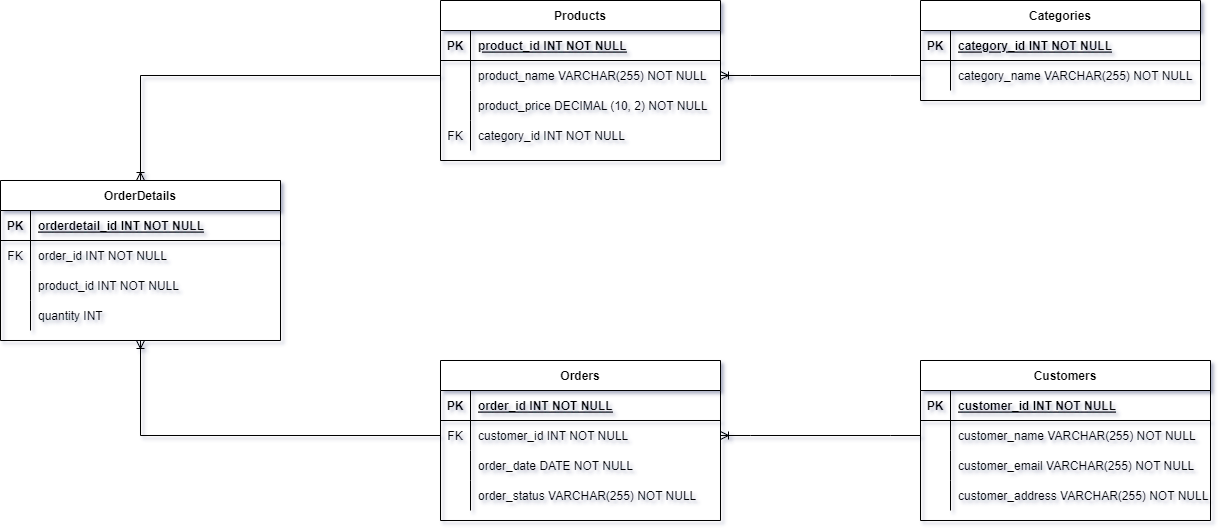

The diagram above was exported from draw.io. Its source (the exported page's mxGraphModel, read from the mxfile embedded in the PNG):
<mxGraphModel dx="1518" dy="669" grid="1" gridSize="10" guides="1" tooltips="1" connect="1" arrows="1" fold="1" page="1" pageScale="1" pageWidth="850" pageHeight="1100" math="0" shadow="0" extFonts="Permanent Marker^https://fonts.googleapis.com/css?family=Permanent+Marker">
  <root>
    <mxCell id="0" />
    <mxCell id="1" parent="0" />
    <mxCell id="C-vyLk0tnHw3VtMMgP7b-2" value="Orders" style="shape=table;startSize=30;container=1;collapsible=1;childLayout=tableLayout;fixedRows=1;rowLines=0;fontStyle=1;align=center;resizeLast=1;" parent="1" vertex="1">
      <mxGeometry x="480" y="690" width="280" height="160" as="geometry" />
    </mxCell>
    <mxCell id="C-vyLk0tnHw3VtMMgP7b-3" value="" style="shape=partialRectangle;collapsible=0;dropTarget=0;pointerEvents=0;fillColor=none;points=[[0,0.5],[1,0.5]];portConstraint=eastwest;top=0;left=0;right=0;bottom=1;" parent="C-vyLk0tnHw3VtMMgP7b-2" vertex="1">
      <mxGeometry y="30" width="280" height="30" as="geometry" />
    </mxCell>
    <mxCell id="C-vyLk0tnHw3VtMMgP7b-4" value="PK" style="shape=partialRectangle;overflow=hidden;connectable=0;fillColor=none;top=0;left=0;bottom=0;right=0;fontStyle=1;" parent="C-vyLk0tnHw3VtMMgP7b-3" vertex="1">
      <mxGeometry width="30" height="30" as="geometry">
        <mxRectangle width="30" height="30" as="alternateBounds" />
      </mxGeometry>
    </mxCell>
    <mxCell id="C-vyLk0tnHw3VtMMgP7b-5" value="order_id INT NOT NULL " style="shape=partialRectangle;overflow=hidden;connectable=0;fillColor=none;top=0;left=0;bottom=0;right=0;align=left;spacingLeft=6;fontStyle=5;" parent="C-vyLk0tnHw3VtMMgP7b-3" vertex="1">
      <mxGeometry x="30" width="250" height="30" as="geometry">
        <mxRectangle width="250" height="30" as="alternateBounds" />
      </mxGeometry>
    </mxCell>
    <mxCell id="C-vyLk0tnHw3VtMMgP7b-6" value="" style="shape=partialRectangle;collapsible=0;dropTarget=0;pointerEvents=0;fillColor=none;points=[[0,0.5],[1,0.5]];portConstraint=eastwest;top=0;left=0;right=0;bottom=0;" parent="C-vyLk0tnHw3VtMMgP7b-2" vertex="1">
      <mxGeometry y="60" width="280" height="30" as="geometry" />
    </mxCell>
    <mxCell id="C-vyLk0tnHw3VtMMgP7b-7" value="FK" style="shape=partialRectangle;overflow=hidden;connectable=0;fillColor=none;top=0;left=0;bottom=0;right=0;" parent="C-vyLk0tnHw3VtMMgP7b-6" vertex="1">
      <mxGeometry width="30" height="30" as="geometry">
        <mxRectangle width="30" height="30" as="alternateBounds" />
      </mxGeometry>
    </mxCell>
    <mxCell id="C-vyLk0tnHw3VtMMgP7b-8" value="customer_id INT NOT NULL" style="shape=partialRectangle;overflow=hidden;connectable=0;fillColor=none;top=0;left=0;bottom=0;right=0;align=left;spacingLeft=6;" parent="C-vyLk0tnHw3VtMMgP7b-6" vertex="1">
      <mxGeometry x="30" width="250" height="30" as="geometry">
        <mxRectangle width="250" height="30" as="alternateBounds" />
      </mxGeometry>
    </mxCell>
    <mxCell id="C-vyLk0tnHw3VtMMgP7b-9" value="" style="shape=partialRectangle;collapsible=0;dropTarget=0;pointerEvents=0;fillColor=none;points=[[0,0.5],[1,0.5]];portConstraint=eastwest;top=0;left=0;right=0;bottom=0;" parent="C-vyLk0tnHw3VtMMgP7b-2" vertex="1">
      <mxGeometry y="90" width="280" height="30" as="geometry" />
    </mxCell>
    <mxCell id="C-vyLk0tnHw3VtMMgP7b-10" value="" style="shape=partialRectangle;overflow=hidden;connectable=0;fillColor=none;top=0;left=0;bottom=0;right=0;" parent="C-vyLk0tnHw3VtMMgP7b-9" vertex="1">
      <mxGeometry width="30" height="30" as="geometry">
        <mxRectangle width="30" height="30" as="alternateBounds" />
      </mxGeometry>
    </mxCell>
    <mxCell id="C-vyLk0tnHw3VtMMgP7b-11" value="order_date DATE NOT NULL" style="shape=partialRectangle;overflow=hidden;connectable=0;fillColor=none;top=0;left=0;bottom=0;right=0;align=left;spacingLeft=6;" parent="C-vyLk0tnHw3VtMMgP7b-9" vertex="1">
      <mxGeometry x="30" width="250" height="30" as="geometry">
        <mxRectangle width="250" height="30" as="alternateBounds" />
      </mxGeometry>
    </mxCell>
    <mxCell id="hE7eWUw9do3YNSMwVFyG-16" value="" style="shape=partialRectangle;collapsible=0;dropTarget=0;pointerEvents=0;fillColor=none;points=[[0,0.5],[1,0.5]];portConstraint=eastwest;top=0;left=0;right=0;bottom=0;" parent="C-vyLk0tnHw3VtMMgP7b-2" vertex="1">
      <mxGeometry y="120" width="280" height="30" as="geometry" />
    </mxCell>
    <mxCell id="hE7eWUw9do3YNSMwVFyG-17" value="" style="shape=partialRectangle;overflow=hidden;connectable=0;fillColor=none;top=0;left=0;bottom=0;right=0;" parent="hE7eWUw9do3YNSMwVFyG-16" vertex="1">
      <mxGeometry width="30" height="30" as="geometry">
        <mxRectangle width="30" height="30" as="alternateBounds" />
      </mxGeometry>
    </mxCell>
    <mxCell id="hE7eWUw9do3YNSMwVFyG-18" value="order_status VARCHAR(255) NOT NULL" style="shape=partialRectangle;overflow=hidden;connectable=0;fillColor=none;top=0;left=0;bottom=0;right=0;align=left;spacingLeft=6;" parent="hE7eWUw9do3YNSMwVFyG-16" vertex="1">
      <mxGeometry x="30" width="250" height="30" as="geometry">
        <mxRectangle width="250" height="30" as="alternateBounds" />
      </mxGeometry>
    </mxCell>
    <mxCell id="C-vyLk0tnHw3VtMMgP7b-13" value="Products" style="shape=table;startSize=30;container=1;collapsible=1;childLayout=tableLayout;fixedRows=1;rowLines=0;fontStyle=1;align=center;resizeLast=1;" parent="1" vertex="1">
      <mxGeometry x="480" y="330" width="280" height="160" as="geometry" />
    </mxCell>
    <mxCell id="C-vyLk0tnHw3VtMMgP7b-14" value="" style="shape=partialRectangle;collapsible=0;dropTarget=0;pointerEvents=0;fillColor=none;points=[[0,0.5],[1,0.5]];portConstraint=eastwest;top=0;left=0;right=0;bottom=1;" parent="C-vyLk0tnHw3VtMMgP7b-13" vertex="1">
      <mxGeometry y="30" width="280" height="30" as="geometry" />
    </mxCell>
    <mxCell id="C-vyLk0tnHw3VtMMgP7b-15" value="PK" style="shape=partialRectangle;overflow=hidden;connectable=0;fillColor=none;top=0;left=0;bottom=0;right=0;fontStyle=1;" parent="C-vyLk0tnHw3VtMMgP7b-14" vertex="1">
      <mxGeometry width="30" height="30" as="geometry">
        <mxRectangle width="30" height="30" as="alternateBounds" />
      </mxGeometry>
    </mxCell>
    <mxCell id="C-vyLk0tnHw3VtMMgP7b-16" value="product_id INT NOT NULL " style="shape=partialRectangle;overflow=hidden;connectable=0;fillColor=none;top=0;left=0;bottom=0;right=0;align=left;spacingLeft=6;fontStyle=5;" parent="C-vyLk0tnHw3VtMMgP7b-14" vertex="1">
      <mxGeometry x="30" width="250" height="30" as="geometry">
        <mxRectangle width="250" height="30" as="alternateBounds" />
      </mxGeometry>
    </mxCell>
    <mxCell id="C-vyLk0tnHw3VtMMgP7b-20" value="" style="shape=partialRectangle;collapsible=0;dropTarget=0;pointerEvents=0;fillColor=none;points=[[0,0.5],[1,0.5]];portConstraint=eastwest;top=0;left=0;right=0;bottom=0;" parent="C-vyLk0tnHw3VtMMgP7b-13" vertex="1">
      <mxGeometry y="60" width="280" height="30" as="geometry" />
    </mxCell>
    <mxCell id="C-vyLk0tnHw3VtMMgP7b-21" value="" style="shape=partialRectangle;overflow=hidden;connectable=0;fillColor=none;top=0;left=0;bottom=0;right=0;" parent="C-vyLk0tnHw3VtMMgP7b-20" vertex="1">
      <mxGeometry width="30" height="30" as="geometry">
        <mxRectangle width="30" height="30" as="alternateBounds" />
      </mxGeometry>
    </mxCell>
    <mxCell id="C-vyLk0tnHw3VtMMgP7b-22" value="product_name VARCHAR(255) NOT NULL" style="shape=partialRectangle;overflow=hidden;connectable=0;fillColor=none;top=0;left=0;bottom=0;right=0;align=left;spacingLeft=6;" parent="C-vyLk0tnHw3VtMMgP7b-20" vertex="1">
      <mxGeometry x="30" width="250" height="30" as="geometry">
        <mxRectangle width="250" height="30" as="alternateBounds" />
      </mxGeometry>
    </mxCell>
    <mxCell id="hE7eWUw9do3YNSMwVFyG-10" value="" style="shape=partialRectangle;collapsible=0;dropTarget=0;pointerEvents=0;fillColor=none;points=[[0,0.5],[1,0.5]];portConstraint=eastwest;top=0;left=0;right=0;bottom=0;" parent="C-vyLk0tnHw3VtMMgP7b-13" vertex="1">
      <mxGeometry y="90" width="280" height="30" as="geometry" />
    </mxCell>
    <mxCell id="hE7eWUw9do3YNSMwVFyG-11" value="" style="shape=partialRectangle;overflow=hidden;connectable=0;fillColor=none;top=0;left=0;bottom=0;right=0;" parent="hE7eWUw9do3YNSMwVFyG-10" vertex="1">
      <mxGeometry width="30" height="30" as="geometry">
        <mxRectangle width="30" height="30" as="alternateBounds" />
      </mxGeometry>
    </mxCell>
    <mxCell id="hE7eWUw9do3YNSMwVFyG-12" value="product_price DECIMAL (10, 2) NOT NULL" style="shape=partialRectangle;overflow=hidden;connectable=0;fillColor=none;top=0;left=0;bottom=0;right=0;align=left;spacingLeft=6;" parent="hE7eWUw9do3YNSMwVFyG-10" vertex="1">
      <mxGeometry x="30" width="250" height="30" as="geometry">
        <mxRectangle width="250" height="30" as="alternateBounds" />
      </mxGeometry>
    </mxCell>
    <mxCell id="C-vyLk0tnHw3VtMMgP7b-17" value="" style="shape=partialRectangle;collapsible=0;dropTarget=0;pointerEvents=0;fillColor=none;points=[[0,0.5],[1,0.5]];portConstraint=eastwest;top=0;left=0;right=0;bottom=0;" parent="C-vyLk0tnHw3VtMMgP7b-13" vertex="1">
      <mxGeometry y="120" width="280" height="30" as="geometry" />
    </mxCell>
    <mxCell id="C-vyLk0tnHw3VtMMgP7b-18" value="FK" style="shape=partialRectangle;overflow=hidden;connectable=0;fillColor=none;top=0;left=0;bottom=0;right=0;" parent="C-vyLk0tnHw3VtMMgP7b-17" vertex="1">
      <mxGeometry width="30" height="30" as="geometry">
        <mxRectangle width="30" height="30" as="alternateBounds" />
      </mxGeometry>
    </mxCell>
    <mxCell id="C-vyLk0tnHw3VtMMgP7b-19" value="category_id INT NOT NULL" style="shape=partialRectangle;overflow=hidden;connectable=0;fillColor=none;top=0;left=0;bottom=0;right=0;align=left;spacingLeft=6;" parent="C-vyLk0tnHw3VtMMgP7b-17" vertex="1">
      <mxGeometry x="30" width="250" height="30" as="geometry">
        <mxRectangle width="250" height="30" as="alternateBounds" />
      </mxGeometry>
    </mxCell>
    <mxCell id="C-vyLk0tnHw3VtMMgP7b-23" value="Customers" style="shape=table;startSize=30;container=1;collapsible=1;childLayout=tableLayout;fixedRows=1;rowLines=0;fontStyle=1;align=center;resizeLast=1;" parent="1" vertex="1">
      <mxGeometry x="960" y="690" width="290" height="160" as="geometry" />
    </mxCell>
    <mxCell id="C-vyLk0tnHw3VtMMgP7b-24" value="" style="shape=partialRectangle;collapsible=0;dropTarget=0;pointerEvents=0;fillColor=none;points=[[0,0.5],[1,0.5]];portConstraint=eastwest;top=0;left=0;right=0;bottom=1;" parent="C-vyLk0tnHw3VtMMgP7b-23" vertex="1">
      <mxGeometry y="30" width="290" height="30" as="geometry" />
    </mxCell>
    <mxCell id="C-vyLk0tnHw3VtMMgP7b-25" value="PK" style="shape=partialRectangle;overflow=hidden;connectable=0;fillColor=none;top=0;left=0;bottom=0;right=0;fontStyle=1;" parent="C-vyLk0tnHw3VtMMgP7b-24" vertex="1">
      <mxGeometry width="30" height="30" as="geometry">
        <mxRectangle width="30" height="30" as="alternateBounds" />
      </mxGeometry>
    </mxCell>
    <mxCell id="C-vyLk0tnHw3VtMMgP7b-26" value="customer_id INT NOT NULL " style="shape=partialRectangle;overflow=hidden;connectable=0;fillColor=none;top=0;left=0;bottom=0;right=0;align=left;spacingLeft=6;fontStyle=5;" parent="C-vyLk0tnHw3VtMMgP7b-24" vertex="1">
      <mxGeometry x="30" width="260" height="30" as="geometry">
        <mxRectangle width="260" height="30" as="alternateBounds" />
      </mxGeometry>
    </mxCell>
    <mxCell id="C-vyLk0tnHw3VtMMgP7b-27" value="" style="shape=partialRectangle;collapsible=0;dropTarget=0;pointerEvents=0;fillColor=none;points=[[0,0.5],[1,0.5]];portConstraint=eastwest;top=0;left=0;right=0;bottom=0;" parent="C-vyLk0tnHw3VtMMgP7b-23" vertex="1">
      <mxGeometry y="60" width="290" height="30" as="geometry" />
    </mxCell>
    <mxCell id="C-vyLk0tnHw3VtMMgP7b-28" value="" style="shape=partialRectangle;overflow=hidden;connectable=0;fillColor=none;top=0;left=0;bottom=0;right=0;" parent="C-vyLk0tnHw3VtMMgP7b-27" vertex="1">
      <mxGeometry width="30" height="30" as="geometry">
        <mxRectangle width="30" height="30" as="alternateBounds" />
      </mxGeometry>
    </mxCell>
    <mxCell id="C-vyLk0tnHw3VtMMgP7b-29" value="customer_name VARCHAR(255) NOT NULL" style="shape=partialRectangle;overflow=hidden;connectable=0;fillColor=none;top=0;left=0;bottom=0;right=0;align=left;spacingLeft=6;" parent="C-vyLk0tnHw3VtMMgP7b-27" vertex="1">
      <mxGeometry x="30" width="260" height="30" as="geometry">
        <mxRectangle width="260" height="30" as="alternateBounds" />
      </mxGeometry>
    </mxCell>
    <mxCell id="hE7eWUw9do3YNSMwVFyG-1" value="" style="shape=partialRectangle;collapsible=0;dropTarget=0;pointerEvents=0;fillColor=none;points=[[0,0.5],[1,0.5]];portConstraint=eastwest;top=0;left=0;right=0;bottom=0;" parent="C-vyLk0tnHw3VtMMgP7b-23" vertex="1">
      <mxGeometry y="90" width="290" height="30" as="geometry" />
    </mxCell>
    <mxCell id="hE7eWUw9do3YNSMwVFyG-2" value="" style="shape=partialRectangle;overflow=hidden;connectable=0;fillColor=none;top=0;left=0;bottom=0;right=0;" parent="hE7eWUw9do3YNSMwVFyG-1" vertex="1">
      <mxGeometry width="30" height="30" as="geometry">
        <mxRectangle width="30" height="30" as="alternateBounds" />
      </mxGeometry>
    </mxCell>
    <mxCell id="hE7eWUw9do3YNSMwVFyG-3" value="customer_email VARCHAR(255) NOT NULL" style="shape=partialRectangle;overflow=hidden;connectable=0;fillColor=none;top=0;left=0;bottom=0;right=0;align=left;spacingLeft=6;" parent="hE7eWUw9do3YNSMwVFyG-1" vertex="1">
      <mxGeometry x="30" width="260" height="30" as="geometry">
        <mxRectangle width="260" height="30" as="alternateBounds" />
      </mxGeometry>
    </mxCell>
    <mxCell id="hE7eWUw9do3YNSMwVFyG-4" value="" style="shape=partialRectangle;collapsible=0;dropTarget=0;pointerEvents=0;fillColor=none;points=[[0,0.5],[1,0.5]];portConstraint=eastwest;top=0;left=0;right=0;bottom=0;" parent="C-vyLk0tnHw3VtMMgP7b-23" vertex="1">
      <mxGeometry y="120" width="290" height="30" as="geometry" />
    </mxCell>
    <mxCell id="hE7eWUw9do3YNSMwVFyG-5" value="" style="shape=partialRectangle;overflow=hidden;connectable=0;fillColor=none;top=0;left=0;bottom=0;right=0;" parent="hE7eWUw9do3YNSMwVFyG-4" vertex="1">
      <mxGeometry width="30" height="30" as="geometry">
        <mxRectangle width="30" height="30" as="alternateBounds" />
      </mxGeometry>
    </mxCell>
    <mxCell id="hE7eWUw9do3YNSMwVFyG-6" value="customer_address VARCHAR(255) NOT NULL" style="shape=partialRectangle;overflow=hidden;connectable=0;fillColor=none;top=0;left=0;bottom=0;right=0;align=left;spacingLeft=6;" parent="hE7eWUw9do3YNSMwVFyG-4" vertex="1">
      <mxGeometry x="30" width="260" height="30" as="geometry">
        <mxRectangle width="260" height="30" as="alternateBounds" />
      </mxGeometry>
    </mxCell>
    <mxCell id="hE7eWUw9do3YNSMwVFyG-19" value="Categories" style="shape=table;startSize=30;container=1;collapsible=1;childLayout=tableLayout;fixedRows=1;rowLines=0;fontStyle=1;align=center;resizeLast=1;" parent="1" vertex="1">
      <mxGeometry x="960" y="330" width="280" height="100" as="geometry" />
    </mxCell>
    <mxCell id="hE7eWUw9do3YNSMwVFyG-20" value="" style="shape=partialRectangle;collapsible=0;dropTarget=0;pointerEvents=0;fillColor=none;points=[[0,0.5],[1,0.5]];portConstraint=eastwest;top=0;left=0;right=0;bottom=1;" parent="hE7eWUw9do3YNSMwVFyG-19" vertex="1">
      <mxGeometry y="30" width="280" height="30" as="geometry" />
    </mxCell>
    <mxCell id="hE7eWUw9do3YNSMwVFyG-21" value="PK" style="shape=partialRectangle;overflow=hidden;connectable=0;fillColor=none;top=0;left=0;bottom=0;right=0;fontStyle=1;" parent="hE7eWUw9do3YNSMwVFyG-20" vertex="1">
      <mxGeometry width="30" height="30" as="geometry">
        <mxRectangle width="30" height="30" as="alternateBounds" />
      </mxGeometry>
    </mxCell>
    <mxCell id="hE7eWUw9do3YNSMwVFyG-22" value="category_id INT NOT NULL " style="shape=partialRectangle;overflow=hidden;connectable=0;fillColor=none;top=0;left=0;bottom=0;right=0;align=left;spacingLeft=6;fontStyle=5;" parent="hE7eWUw9do3YNSMwVFyG-20" vertex="1">
      <mxGeometry x="30" width="250" height="30" as="geometry">
        <mxRectangle width="250" height="30" as="alternateBounds" />
      </mxGeometry>
    </mxCell>
    <mxCell id="hE7eWUw9do3YNSMwVFyG-23" value="" style="shape=partialRectangle;collapsible=0;dropTarget=0;pointerEvents=0;fillColor=none;points=[[0,0.5],[1,0.5]];portConstraint=eastwest;top=0;left=0;right=0;bottom=0;" parent="hE7eWUw9do3YNSMwVFyG-19" vertex="1">
      <mxGeometry y="60" width="280" height="30" as="geometry" />
    </mxCell>
    <mxCell id="hE7eWUw9do3YNSMwVFyG-24" value="" style="shape=partialRectangle;overflow=hidden;connectable=0;fillColor=none;top=0;left=0;bottom=0;right=0;" parent="hE7eWUw9do3YNSMwVFyG-23" vertex="1">
      <mxGeometry width="30" height="30" as="geometry">
        <mxRectangle width="30" height="30" as="alternateBounds" />
      </mxGeometry>
    </mxCell>
    <mxCell id="hE7eWUw9do3YNSMwVFyG-25" value="category_name VARCHAR(255) NOT NULL" style="shape=partialRectangle;overflow=hidden;connectable=0;fillColor=none;top=0;left=0;bottom=0;right=0;align=left;spacingLeft=6;" parent="hE7eWUw9do3YNSMwVFyG-23" vertex="1">
      <mxGeometry x="30" width="250" height="30" as="geometry">
        <mxRectangle width="250" height="30" as="alternateBounds" />
      </mxGeometry>
    </mxCell>
    <mxCell id="hE7eWUw9do3YNSMwVFyG-44" value="" style="edgeStyle=entityRelationEdgeStyle;fontSize=12;html=1;endArrow=ERoneToMany;rounded=0;entryX=1;entryY=0.5;entryDx=0;entryDy=0;exitX=0;exitY=0.5;exitDx=0;exitDy=0;" parent="1" source="hE7eWUw9do3YNSMwVFyG-23" target="C-vyLk0tnHw3VtMMgP7b-20" edge="1">
      <mxGeometry width="100" height="100" relative="1" as="geometry">
        <mxPoint x="820" y="610" as="sourcePoint" />
        <mxPoint x="920" y="510" as="targetPoint" />
      </mxGeometry>
    </mxCell>
    <mxCell id="hE7eWUw9do3YNSMwVFyG-46" value="" style="edgeStyle=entityRelationEdgeStyle;fontSize=12;html=1;endArrow=ERoneToMany;rounded=0;entryX=1;entryY=0.5;entryDx=0;entryDy=0;exitX=0;exitY=0.5;exitDx=0;exitDy=0;" parent="1" source="C-vyLk0tnHw3VtMMgP7b-27" target="C-vyLk0tnHw3VtMMgP7b-6" edge="1">
      <mxGeometry width="100" height="100" relative="1" as="geometry">
        <mxPoint x="780" y="780" as="sourcePoint" />
        <mxPoint x="880" y="680" as="targetPoint" />
      </mxGeometry>
    </mxCell>
    <mxCell id="XBE7li_esV_TSzhYAuUU-1" value="OrderDetails" style="shape=table;startSize=30;container=1;collapsible=1;childLayout=tableLayout;fixedRows=1;rowLines=0;fontStyle=1;align=center;resizeLast=1;" parent="1" vertex="1">
      <mxGeometry x="40" y="510" width="280" height="160" as="geometry" />
    </mxCell>
    <mxCell id="XBE7li_esV_TSzhYAuUU-2" value="" style="shape=partialRectangle;collapsible=0;dropTarget=0;pointerEvents=0;fillColor=none;points=[[0,0.5],[1,0.5]];portConstraint=eastwest;top=0;left=0;right=0;bottom=1;" parent="XBE7li_esV_TSzhYAuUU-1" vertex="1">
      <mxGeometry y="30" width="280" height="30" as="geometry" />
    </mxCell>
    <mxCell id="XBE7li_esV_TSzhYAuUU-3" value="PK" style="shape=partialRectangle;overflow=hidden;connectable=0;fillColor=none;top=0;left=0;bottom=0;right=0;fontStyle=1;" parent="XBE7li_esV_TSzhYAuUU-2" vertex="1">
      <mxGeometry width="30" height="30" as="geometry">
        <mxRectangle width="30" height="30" as="alternateBounds" />
      </mxGeometry>
    </mxCell>
    <mxCell id="XBE7li_esV_TSzhYAuUU-4" value="orderdetail_id INT NOT NULL " style="shape=partialRectangle;overflow=hidden;connectable=0;fillColor=none;top=0;left=0;bottom=0;right=0;align=left;spacingLeft=6;fontStyle=5;" parent="XBE7li_esV_TSzhYAuUU-2" vertex="1">
      <mxGeometry x="30" width="250" height="30" as="geometry">
        <mxRectangle width="250" height="30" as="alternateBounds" />
      </mxGeometry>
    </mxCell>
    <mxCell id="XBE7li_esV_TSzhYAuUU-5" value="" style="shape=partialRectangle;collapsible=0;dropTarget=0;pointerEvents=0;fillColor=none;points=[[0,0.5],[1,0.5]];portConstraint=eastwest;top=0;left=0;right=0;bottom=0;" parent="XBE7li_esV_TSzhYAuUU-1" vertex="1">
      <mxGeometry y="60" width="280" height="30" as="geometry" />
    </mxCell>
    <mxCell id="XBE7li_esV_TSzhYAuUU-6" value="FK" style="shape=partialRectangle;overflow=hidden;connectable=0;fillColor=none;top=0;left=0;bottom=0;right=0;" parent="XBE7li_esV_TSzhYAuUU-5" vertex="1">
      <mxGeometry width="30" height="30" as="geometry">
        <mxRectangle width="30" height="30" as="alternateBounds" />
      </mxGeometry>
    </mxCell>
    <mxCell id="XBE7li_esV_TSzhYAuUU-7" value="order_id INT NOT NULL" style="shape=partialRectangle;overflow=hidden;connectable=0;fillColor=none;top=0;left=0;bottom=0;right=0;align=left;spacingLeft=6;" parent="XBE7li_esV_TSzhYAuUU-5" vertex="1">
      <mxGeometry x="30" width="250" height="30" as="geometry">
        <mxRectangle width="250" height="30" as="alternateBounds" />
      </mxGeometry>
    </mxCell>
    <mxCell id="XBE7li_esV_TSzhYAuUU-8" value="" style="shape=partialRectangle;collapsible=0;dropTarget=0;pointerEvents=0;fillColor=none;points=[[0,0.5],[1,0.5]];portConstraint=eastwest;top=0;left=0;right=0;bottom=0;" parent="XBE7li_esV_TSzhYAuUU-1" vertex="1">
      <mxGeometry y="90" width="280" height="30" as="geometry" />
    </mxCell>
    <mxCell id="XBE7li_esV_TSzhYAuUU-9" value="" style="shape=partialRectangle;overflow=hidden;connectable=0;fillColor=none;top=0;left=0;bottom=0;right=0;" parent="XBE7li_esV_TSzhYAuUU-8" vertex="1">
      <mxGeometry width="30" height="30" as="geometry">
        <mxRectangle width="30" height="30" as="alternateBounds" />
      </mxGeometry>
    </mxCell>
    <mxCell id="XBE7li_esV_TSzhYAuUU-10" value="product_id INT NOT NULL" style="shape=partialRectangle;overflow=hidden;connectable=0;fillColor=none;top=0;left=0;bottom=0;right=0;align=left;spacingLeft=6;" parent="XBE7li_esV_TSzhYAuUU-8" vertex="1">
      <mxGeometry x="30" width="250" height="30" as="geometry">
        <mxRectangle width="250" height="30" as="alternateBounds" />
      </mxGeometry>
    </mxCell>
    <mxCell id="XBE7li_esV_TSzhYAuUU-11" value="" style="shape=partialRectangle;collapsible=0;dropTarget=0;pointerEvents=0;fillColor=none;points=[[0,0.5],[1,0.5]];portConstraint=eastwest;top=0;left=0;right=0;bottom=0;" parent="XBE7li_esV_TSzhYAuUU-1" vertex="1">
      <mxGeometry y="120" width="280" height="30" as="geometry" />
    </mxCell>
    <mxCell id="XBE7li_esV_TSzhYAuUU-12" value="" style="shape=partialRectangle;overflow=hidden;connectable=0;fillColor=none;top=0;left=0;bottom=0;right=0;" parent="XBE7li_esV_TSzhYAuUU-11" vertex="1">
      <mxGeometry width="30" height="30" as="geometry">
        <mxRectangle width="30" height="30" as="alternateBounds" />
      </mxGeometry>
    </mxCell>
    <mxCell id="XBE7li_esV_TSzhYAuUU-13" value="quantity INT" style="shape=partialRectangle;overflow=hidden;connectable=0;fillColor=none;top=0;left=0;bottom=0;right=0;align=left;spacingLeft=6;" parent="XBE7li_esV_TSzhYAuUU-11" vertex="1">
      <mxGeometry x="30" width="250" height="30" as="geometry">
        <mxRectangle width="250" height="30" as="alternateBounds" />
      </mxGeometry>
    </mxCell>
    <mxCell id="XBE7li_esV_TSzhYAuUU-15" value="" style="edgeStyle=orthogonalEdgeStyle;fontSize=12;html=1;endArrow=ERoneToMany;rounded=0;entryX=0.5;entryY=1;entryDx=0;entryDy=0;exitX=0;exitY=0.5;exitDx=0;exitDy=0;" parent="1" source="C-vyLk0tnHw3VtMMgP7b-6" target="XBE7li_esV_TSzhYAuUU-1" edge="1">
      <mxGeometry width="100" height="100" relative="1" as="geometry">
        <mxPoint x="320" y="880" as="sourcePoint" />
        <mxPoint x="420" y="780" as="targetPoint" />
      </mxGeometry>
    </mxCell>
    <mxCell id="XBE7li_esV_TSzhYAuUU-16" value="" style="edgeStyle=orthogonalEdgeStyle;fontSize=12;html=1;endArrow=ERoneToMany;rounded=0;entryX=0.5;entryY=0;entryDx=0;entryDy=0;exitX=0;exitY=0.5;exitDx=0;exitDy=0;" parent="1" source="C-vyLk0tnHw3VtMMgP7b-20" target="XBE7li_esV_TSzhYAuUU-1" edge="1">
      <mxGeometry width="100" height="100" relative="1" as="geometry">
        <mxPoint x="450" y="465" as="sourcePoint" />
        <mxPoint x="150" y="380" as="targetPoint" />
      </mxGeometry>
    </mxCell>
  </root>
</mxGraphModel>